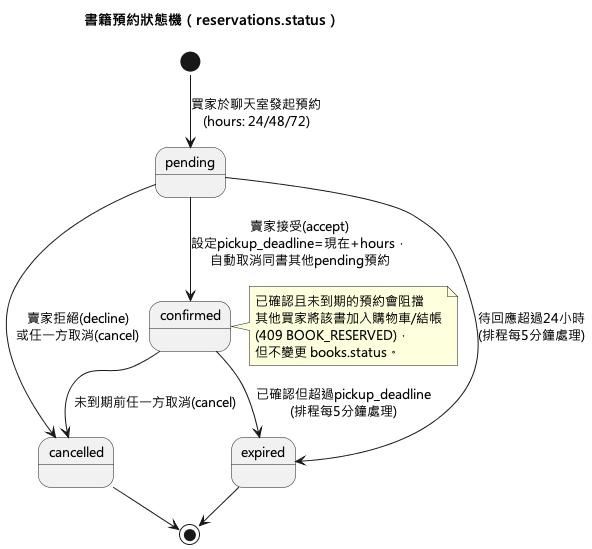

The diagram above was rendered by PlantUML. Its source (embedded in the PNG):
@startuml
!pragma layout smetana
skinparam defaultFontName "Microsoft JhengHei"
skinparam defaultFontSize 13
title 書籍預約狀態機（reservations.status）

[*] --> pending : 買家於聊天室發起預約\n(hours: 24/48/72)
pending --> confirmed : 賣家接受(accept)\n設定pickup_deadline=現在+hours，\n自動取消同書其他pending預約
pending --> cancelled : 賣家拒絕(decline)\n或任一方取消(cancel)
confirmed --> cancelled : 未到期前任一方取消(cancel)
pending --> expired : 待回應超過24小時\n(排程每5分鐘處理)
confirmed --> expired : 已確認但超過pickup_deadline\n(排程每5分鐘處理)
cancelled --> [*]
expired --> [*]

note right of confirmed
  已確認且未到期的預約會阻擋
  其他買家將該書加入購物車/結帳
  (409 BOOK_RESERVED)，
  但不變更 books.status。
end note
@enduml